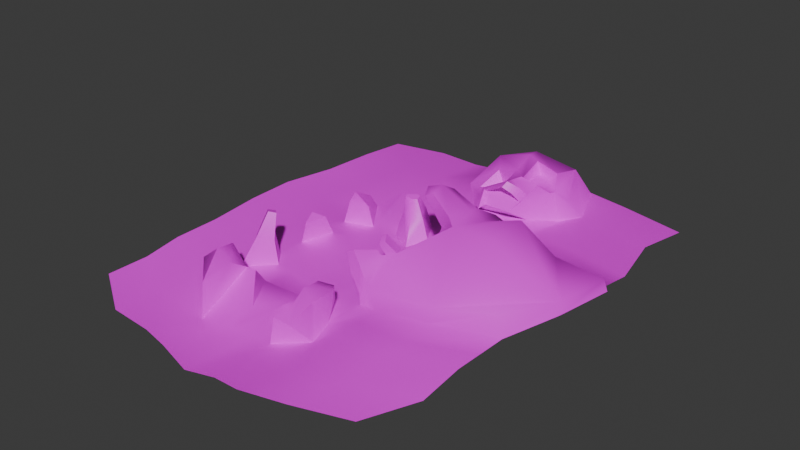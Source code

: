 # Source: BugLevelTest.blend  (saved by Blender 5.1.29; exported with 4.5.12 LTS)
import bpy
from mathutils import Matrix  # noqa: F401  (used for matrix-valued properties, if any)

bpy.ops.wm.read_factory_settings(use_empty=True)
scene = bpy.context.scene
scene.name = 'Scene'

# ---- collections
col_collection = bpy.data.collections.new('Collection'); scene.collection.children.link(col_collection)

# ---- images (referenced by path relative to the original .blend; pixels are not part of the script)
import os
ASSET_DIR = os.environ.get("B2B_ASSET_DIR", "")  # directory of the original .blend (textures are referenced by path, not embedded)
HERE = os.path.dirname(os.path.abspath(__file__))  # packed textures are extracted next to this script under _unpacked/

def load_image(name, relpath, width, height, colorspace="sRGB"):
    """Load a texture the original file referenced (path relative to the .blend, or extracted next to this script)."""
    p = next((c for c in (os.path.join(HERE, relpath), os.path.join(ASSET_DIR, relpath)) if relpath and os.path.exists(c)), "")
    if p:
        img = bpy.data.images.load(p, check_existing=True)
        img.name = name
    else:  # same state as the original file: an image datablock whose file is absent (Cycles renders it pink)
        img = bpy.data.images.new(name, width, height)
        img.source = "FILE"
        img.filepath = "//" + (relpath or name)
    img.colorspace_settings.name = colorspace
    return img
img_ermita2_png = load_image('ermita2.png', 'textures/ermita2.png', 1024, 1024, 'sRGB')

# ---- materials (node trees are filled in below, after node groups)
mat_material_001 = bpy.data.materials.new('Material.001')

# ---- node groups
ng_smooth_by_angle = bpy.data.node_groups.new('Smooth by Angle', 'GeometryNodeTree')
_s = ng_smooth_by_angle.interface.new_socket(name='Mesh', in_out='OUTPUT', socket_type='NodeSocketGeometry')
_s = ng_smooth_by_angle.interface.new_socket(name='Mesh', in_out='INPUT', socket_type='NodeSocketGeometry')
_s = ng_smooth_by_angle.interface.new_socket(name='Angle', in_out='INPUT', socket_type='NodeSocketFloat')
_s.subtype = 'ANGLE'
_s.default_value = 0.5236
_s.min_value = 0.0
_s.max_value = 3.142
_s.description = 'Maximum face angle for smooth edges'
_s = ng_smooth_by_angle.interface.new_socket(name='Ignore Sharpness', in_out='INPUT', socket_type='NodeSocketBool')
_s.force_non_field = True
ng_smooth_by_angle.is_modifier = True
_N = ng_smooth_by_angle.nodes; _L = ng_smooth_by_angle.links
n0 = _N.new('GeometryNodeSetShadeSmooth'); n0.name = 'Set Shade Smooth'; n0.location = (120, -80)
n0.domain = 'EDGE'
n1 = _N.new('GeometryNodeSetShadeSmooth'); n1.name = 'Set Shade Smooth.001'; n1.location = (300, -80)
n2 = _N.new('NodeGroupOutput'); n2.name = 'Group Output'; n2.location = (480, -80)
n3 = _N.new('GeometryNodeInputMeshEdgeAngle'); n3.name = 'Edge Angle'; n3.location = (-440, -240)
n4 = _N.new('NodeGroupInput'); n4.name = 'Group Input'; n4.location = (-80, -80)
n5 = _N.new('GeometryNodeInputEdgeSmooth'); n5.name = 'Is Edge Smooth'; n5.location = (-260, -120)
n6 = _N.new('GeometryNodeInputShadeSmooth'); n6.name = 'Is Shade Smooth'; n6.location = (-440, -397)
n7 = _N.new('FunctionNodeCompare'); n7.name = 'Compare'; n7.location = (-260, -260)
n7.operation = 'LESS_EQUAL'
n7.inputs[6].default_value = (0.0, 0.0, 0.0, 0.0)
n7.inputs[7].default_value = (0.0, 0.0, 0.0, 0.0)
n8 = _N.new('FunctionNodeBooleanMath'); n8.name = 'Boolean Math.001'; n8.location = (-80, -260)
n9 = _N.new('NodeGroupInput'); n9.name = 'Group Input.001'; n9.location = (-440, -329)
n10 = _N.new('NodeGroupInput'); n10.name = 'Group Input.002'; n10.location = (-259, -189)
n11 = _N.new('FunctionNodeBooleanMath'); n11.name = 'Boolean Math'; n11.location = (-80, -149)
n11.operation = 'OR'
n12 = _N.new('FunctionNodeBooleanMath'); n12.name = 'Boolean Math.002'; n12.location = (-260, -380)
n12.operation = 'OR'
n13 = _N.new('NodeGroupInput'); n13.name = 'Group Input.003'; n13.location = (-440, -460)
_L.new(n3.outputs[0], n7.inputs[0])
_L.new(n1.outputs[0], n2.inputs[0])
_L.new(n9.outputs[1], n7.inputs[1])
_L.new(n7.outputs[0], n8.inputs[0])
_L.new(n4.outputs[0], n0.inputs[0])
_L.new(n0.outputs[0], n1.inputs[0])
_L.new(n8.outputs[0], n0.inputs[2])
_L.new(n10.outputs[2], n11.inputs[1])
_L.new(n5.outputs[0], n11.inputs[0])
_L.new(n11.outputs[0], n0.inputs[1])
_L.new(n13.outputs[2], n12.inputs[1])
_L.new(n6.outputs[0], n12.inputs[0])
_L.new(n12.outputs[0], n8.inputs[1])
n2.is_active_output = True

# ---- material node trees
mat_material_001.use_nodes = True; mat_material_001.node_tree.nodes.clear()
_N = mat_material_001.node_tree.nodes; _L = mat_material_001.node_tree.links
n0 = _N.new('ShaderNodeBsdfPrincipled'); n0.name = 'Principled BSDF'; n0.location = (-200, 100)
n1 = _N.new('ShaderNodeOutputMaterial'); n1.name = 'Material Output'; n1.location = (200, 100)
n2 = _N.new('ShaderNodeTexImage'); n2.name = 'Image Texture'; n2.location = (-490, 60)
n2.image = img_ermita2_png
_L.new(n0.outputs[0], n1.inputs[0])
_L.new(n2.outputs[0], n0.inputs[0])
n1.is_active_output = True

# ---- world
world_world = bpy.data.worlds.new('World'); scene.world = world_world
world_world.use_nodes = True; world_world.node_tree.nodes.clear()
_N = world_world.node_tree.nodes; _L = world_world.node_tree.links
n0 = _N.new('ShaderNodeOutputWorld'); n0.name = 'World Output'; n0.location = (200, 100)
n1 = _N.new('ShaderNodeBackground'); n1.name = 'Background'; n1.location = (-200, 100)
n1.inputs[0].default_value = (0.05088, 0.05088, 0.05088, 1.0)
_L.new(n1.outputs[0], n0.inputs[0])
n0.is_active_output = True
world_world.color = (0.05088, 0.05088, 0.05088)
world_world.sun_shadow_jitter_overblur = 0.0

# ---- meshes
me_plane = bpy.data.meshes.new('Plane')
me_plane.from_pydata([(2.711, -2.711, 0.6595), (-3.317, 3.129, 0.0004255), (3.103, 3.089, 0.0), (-3.468, 1.693, 0.08204), (-0.761, -2.536, 1.056), (1.471, -3.446, 0.6595), (3.446, -1.471, 0.6595), (3.698, -1.24e-05, 0.6595), (3.446, 1.471, 0.0), (1.471, 3.446, 0.0), (-1.662, -1.701, -0.05222), (1.736, -1.631, 1.621), (-1.737, 1.737, 0.0), (1.73, 1.729, 0.02286), (3.084, -3.072, 0.3526), (0.2445, -3.833, 0.3168), (1.561, -3.589, 0.3727), (3.523, -1.521, 0.3727), (3.789, 0.02244, 0.3727), (0.6816, -1.693, 1.663), (-0.4382, -1.807, 0.1236), (-0.8732, -2.29, 1.184), (0.07428, -1.675, 0.7563), (-1.625, -0.5317, -0.1274), (0.8462, -0.7104, 1.472), (0.5027, 0.4982, 0.4147), (-0.5917, 0.6167, 0.1015), (-0.426, -0.5609, 0.1005), (0.7926, -0.1571, 1.413), (-0.07855, 0.8289, 0.2747), (-0.4524, 0.1056, 0.09106), (0.2707, -0.7672, 0.7364), (1.735, 0.5427, 0.2293), (1.77, -0.5524, 1.738), (2.416, -0.05417, 0.8211), (1.695, -0.1345, 1.063), (-0.6195, 1.809, 0.0), (0.6065, 1.796, 0.04015), (0.0, 2.469, 0.0), (-0.003561, 1.822, 0.01323), (0.01656, -0.003546, 0.6016), (-2.121, 0.5753, 0.3252), (-1.8, 0.5157, 0.4976), (-1.717, 0.6229, -0.001198), (-1.968, 0.8567, -0.095), (-2.165, 0.02047, 0.4655), (-2.384, 0.3482, 0.2325), (-2.618, 0.3697, -0.2088), (-2.252, -0.1838, -0.1619), (-1.616, 0.1442, 0.3746), (-1.844, -0.07199, 0.3883), (-1.376, 0.03384, -0.09625), (-1.959, 0.1165, 0.866), (-1.862, 0.2089, 0.8616), (-1.881, 0.3444, 0.8921), (-1.975, 0.3685, 0.9102), (-2.181, 0.177, 0.916), (-2.143, 0.1035, 0.9022), (-1.274, -3.511, -0.1398), (-0.8224, -1.71, -0.1105), (-0.5146, -3.502, 0.008054), (3.372, 0.3947, 0.1032), (-3.469, -3.272, 0.5577), (-2.869, -3.384, -0.06427), (2.971, -4.431, 0.2679), (0.1596, -5.201, 0.2291), (1.448, -4.948, 0.2879), (2.934, -5.522, 0.07993), (0.1227, -6.293, 0.04109), (1.411, -6.039, 0.09996), (-1.732, -5.734, -0.3004), (-1.132, -6.056, -0.2133), (-3.265, -5.837, -0.3589), (-2.43, -5.686, -0.3485), (2.337, -6.833, 0.04622), (-0.2349, -7.538, 0.01069), (0.9438, -7.306, 0.06454), (-1.967, -7.457, -0.321), (-1.143, -7.34, -0.2169), (-3.846, -6.958, -0.3329), (-3.066, -7.126, -0.3349), (-3.357, 4.779, -0.1719), (3.244, 4.67, -0.1719), (1.445, 5.063, -0.1719), (0.2259, 5.272, -0.1719), (-2.195, 4.991, -0.1719), (-4.589, 3.245, -0.03009), (-4.718, 1.587, -0.03052), (-5.068, 0.02229, -0.03045), (-5.041, -1.47, -0.03019), (-4.947, -3.092, -0.09238), (-5.06, -4.451, -0.1771), (-5.097, -5.542, -0.3651), (-5.118, -6.841, -0.3635), (-4.629, 4.896, -0.2024), (-5.947, 2.911, 0.05841), (-6.062, 1.441, 0.05803), (-6.372, 0.05307, 0.05809), (-6.349, -1.27, 0.05832), (-6.265, -2.709, 0.003167), (-6.365, -3.914, -0.07195), (-6.398, -4.882, -0.2387), (-6.417, -6.034, -0.2372), (-5.983, 4.375, -0.09444), (-3.349, -3.287, -0.0652), (-3.703, -2.874, -0.0513), (-4.023, -3.183, -0.07251), (-4.049, -3.881, -0.1099), (-3.819, -2.902, 0.5266), (-4.105, -3.206, 0.5534), (-3.795, -3.598, 0.5887), (-3.629, -3.009, 1.144), (-3.807, -2.854, 1.1), (-3.93, -3.0, 1.148), (-3.773, -3.14, 1.188), (3.023, -3.807, 0.3068), (1.493, -4.412, 0.3213), (0.2094, -4.4, 0.2805), (-2.902, -4.067, -0.1065), (-6.314, -3.301, -0.03375), (-5.007, -3.81, -0.1371), (-1.222, -2.734, -0.07959), (-2.204, -2.457, -0.05763), (-4.999, -2.19, -0.05778), (-0.5975, -2.834, 0.09053), (-6.298, -2.136, 0.02514), (-4.154, -4.997, -0.1826), (-3.264, -4.375, 0.3709), (-3.316, -4.834, 0.6662), (-3.649, -4.909, 0.9484), (-3.327, -5.669, 0.5249), (-3.919, -4.19, 0.7132), (-3.998, -5.034, 0.6582), (0.2928, -1.293, 1.615), (0.07407, -1.286, 1.288), (0.1155, -0.7087, 1.152), (0.4803, -0.6727, 1.618), (0.3698, -0.3068, 1.501), (0.03092, -0.2398, 1.146), (-0.3211, -1.113, 1.965), (-0.5873, -1.093, 1.838), (-0.7995, -0.7011, 1.877), (-0.3835, -0.6986, 2.036), (-0.2678, -0.376, 1.849), (-0.6189, -0.3043, 1.751), (1.029, 3.522, 0.0), (-2.46, 3.314, 0.02338), (-1.665, 2.432, -0.1424), (-2.551, 2.481, 3.219e-05), (0.1982, 4.415, 0.8199), (0.3701, 2.2, -0.09892), (0.5264, 3.608, 0.3587), (-0.9657, 4.268, 1.078), (-0.8182, 3.714, 1.205), (-1.065, 2.703, 0.5217), (0.5341, 3.13, -0.1266), (-1.832, 3.792, 0.8778), (-0.2364, -5.33, 0.02204), (-1.24, -4.866, 0.0566), (-1.186, -5.696, -0.2338), (-1.355, -4.268, -0.03685), (-0.9173, -4.006, -0.06691), (-1.545, -3.936, -0.1004), (-0.4709, -4.623, 0.04085), (-1.036, -5.691, 0.5096), (-0.6953, -5.575, 0.3771), (-0.9851, -5.259, 0.5229), (-1.22, -4.108, 0.6344), (-1.077, -4.435, 0.7517), (-0.5657, -4.969, 0.7248), (-1.043, -4.743, 0.8096), (-0.6902, -4.181, 0.6197), (-0.9781, -3.855, 0.4932), (-1.543, -4.303, 0.1461), (-1.825, -5.06, 0.01791), (-1.563, -4.832, 0.227), (-2.253, -5.181, 0.04992), (-2.762, -4.289, 0.1469), (-2.941, -4.403, 0.4174), (-0.2913, -3.5, 0.5571), (-0.554, -3.484, 0.244), (-0.352, -2.554, 0.653), (-0.2305, -2.544, 1.025), (-0.2961, -2.162, 0.8589), (-0.4726, -2.208, 0.7647), (-0.6422, -2.469, 1.15), (-0.7627, -2.274, 1.239), (-0.7245, -3.29, 0.9287), (-0.5098, -2.769, 0.9677), (-1.027, -3.13, 1.085), (-0.9232, -3.348, 0.6327), (-0.5949, -2.692, 0.7933), (-0.6975, -2.671, 1.006), (-0.8736, -2.641, 0.9035), (-1.227, -3.116, 0.9623), (-3.626, -0.6245, -0.03561), (-3.011, -0.178, -0.1445), (-3.388, 0.4247, 0.1151), (-3.302, -1.395, 0.07825), (-3.846, -1.603, 0.03142), (-3.694, -2.132, -0.0418), (-3.269, 0.02438, 0.5983), (-3.54, -0.4882, 0.5259), (-3.061, -0.3017, 0.4709), (-3.186, -0.6535, 0.9899), (-3.295, -1.662, 0.6302), (-3.466, -2.168, 0.6253), (-3.591, -1.823, 0.7259), (-0.2718, 1.959, 0.3367), (-0.4065, 2.057, 1.133), (-0.4274, 1.858, 1.033), (-1.085, 2.018, 0.7133), (-1.153, 2.066, 0.7361), (-1.005, 1.97, 0.3226), (-1.216, 2.032, 0.2506), (0.05716, 2.296, 0.7836), (-0.03737, 2.128, 0.623), (-1.175, 2.143, 0.6813), (-1.009, 2.056, 0.6752), (-0.4897, 2.223, 0.9144), (-0.434, 2.368, 1.075), (-1.237, 1.866, 0.2746), (-1.04, 1.715, 0.2792), (-0.2029, 1.973, 0.8775), (-0.05291, 2.087, 1.044), (0.224, 3.439, 1.051), (0.135, 2.635, 0.9711), (0.3441, 2.948, 0.6967), (0.3983, 3.113, 0.6909), (-0.3433, 2.617, 1.088), (-0.4168, 3.48, 1.211), (-0.4297, 2.814, 0.9532), (0.2216, 3.088, 0.7278), (0.04988, 3.416, 0.7977), (-0.005224, 2.782, 0.7284), (0.1847, 2.976, 0.7317), (-0.3431, 2.913, 0.6763), (-0.2991, 2.759, 0.8156), (-0.3038, 3.465, 0.8965), (-1.912, 3.009, 0.1851), (-1.458, 2.519, 0.08269), (-0.8909, 3.255, 0.9179), (-1.65, 3.498, 0.5992), (-1.617, 3.224, 0.05971), (-1.037, 3.088, 0.3317), (-0.9638, 3.21, 0.4395), (-1.474, 3.465, 0.2728), (-2.751, -1.981, 0.002018), (-2.496, -1.545, 0.01415)], [], [(5, 0, 6, 11), (13, 8, 2, 9), (3, 12, 147, 148), (0, 5, 16, 14), (6, 0, 14, 17), (7, 6, 17, 18), (61, 7, 18), (182, 183, 186, 185), (4, 185, 186, 21), (179, 182, 188, 187), (184, 181, 4, 21), (32, 35, 34), (35, 33, 34), (36, 39, 38), (39, 37, 150, 38), (19, 24, 136, 133), (22, 31, 27, 20), (24, 33, 35, 28), (28, 35, 32, 25), (25, 37, 39, 29), (29, 39, 36, 26), (19, 11, 33, 24), (10, 59, 27, 23), (25, 32, 13, 37), (11, 6, 7, 34, 33), (32, 34, 7, 61), (12, 36, 38, 147), (22, 19, 133, 134), (29, 26, 30, 40), (40, 28, 25, 29), (40, 30, 27, 31), (41, 42, 43, 44), (45, 46, 47, 48), (49, 50, 23, 51), (49, 53, 52, 50), (56, 46, 45, 57), (54, 42, 41, 55), (49, 42, 54, 53), (51, 30, 26, 43), (41, 46, 56, 55), (44, 43, 26, 36, 12), (47, 46, 41, 44), (23, 50, 45, 48), (45, 50, 52, 57), (23, 27, 30, 51), (52, 53, 54, 55, 56, 57), (27, 59, 20), (59, 121, 124, 20), (13, 32, 61, 8), (106, 107, 110, 109), (63, 58, 121, 122), (14, 16, 116, 115), (108, 109, 113, 112), (16, 15, 117, 116), (66, 65, 68, 69), (64, 66, 69, 67), (69, 68, 75, 76), (70, 73, 80, 77), (68, 71, 78, 75), (67, 69, 76, 74), (73, 72, 79, 80), (71, 70, 77, 78), (1, 146, 85, 81), (9, 2, 82, 83), (3, 1, 86, 87), (107, 104, 62, 110), (79, 72, 92, 93), (72, 126, 91, 92), (104, 105, 108, 62), (1, 81, 94, 86), (91, 120, 119, 100), (89, 88, 97, 98), (87, 86, 95, 96), (86, 94, 103, 95), (92, 91, 100, 101), (90, 123, 125, 99), (88, 87, 96, 97), (93, 92, 101, 102), (105, 106, 109, 108), (63, 104, 107, 118), (126, 72, 130, 132), (106, 105, 123, 90), (111, 112, 113, 114), (110, 62, 111, 114), (62, 108, 112, 111), (109, 110, 114, 113), (116, 117, 65, 66), (115, 116, 66, 64), (119, 120, 90, 99), (120, 107, 106, 90), (124, 121, 58, 60), (122, 105, 104, 63), (181, 182, 185, 4), (125, 123, 89, 98), (122, 121, 59, 10), (129, 131, 132), (127, 107, 131, 128), (126, 107, 120, 91), (107, 126, 132, 131), (72, 127, 128, 130), (132, 130, 129), (130, 128, 129), (128, 131, 129), (49, 51, 43, 42), (137, 138, 144, 143), (134, 133, 139, 140), (28, 40, 138, 137), (24, 28, 137, 136), (40, 31, 135, 138), (31, 22, 134, 135), (139, 142, 141, 140), (141, 142, 143, 144), (133, 136, 142, 139), (138, 135, 141, 144), (135, 134, 140, 141), (136, 137, 143, 142), (84, 145, 9, 83), (145, 37, 13, 9), (148, 146, 1, 3), (231, 229, 237, 236), (149, 151, 145, 84), (38, 150, 155), (152, 149, 84, 85), (146, 148, 147), (237, 234, 233, 238), (155, 150, 37, 145), (146, 239, 242, 156), (146, 147, 240, 239), (153, 152, 156), (237, 238, 236), (215, 220, 209, 224), (85, 146, 156, 152), (163, 161, 171, 169), (165, 166, 164), (58, 162, 167, 172), (170, 166, 165, 169), (65, 157, 159, 71, 68), (117, 163, 157, 65), (60, 161, 163), (58, 63, 118, 162), (15, 60, 163, 117), (162, 160, 168, 167), (160, 158, 170, 168), (161, 60, 58), (168, 171, 172, 167), (171, 168, 170, 169), (159, 157, 165, 164), (158, 166, 170), (161, 58, 172, 171), (157, 163, 169, 165), (158, 159, 164, 166), (173, 174, 175), (176, 177, 178), (173, 177, 176, 174), (160, 162, 118, 177, 173), (158, 160, 173, 175), (174, 176, 73, 70), (159, 158, 175, 174, 70, 71), (118, 107, 127, 178, 177), (176, 178, 127, 72, 73), (183, 184, 21, 186), (181, 124, 60, 180), (179, 180, 60, 15), (179, 5, 11, 19, 182), (5, 179, 15, 16), (19, 22, 183, 182), (20, 124, 181, 184), (22, 20, 184, 183), (189, 192, 193, 194), (191, 193, 192, 188), (187, 188, 192, 189), (181, 180, 190, 191), (191, 190, 194, 193), (196, 197, 201, 203), (199, 200, 206, 207), (195, 199, 198, 196), (197, 196, 47, 44, 12, 3), (199, 195, 88, 89), (195, 197, 3, 87, 88), (198, 248, 48, 196), (123, 105, 200, 199, 89), (105, 122, 247, 200), (203, 201, 204), (195, 196, 203, 202), (197, 195, 202, 201), (205, 207, 206), (202, 203, 204), (201, 202, 204), (198, 199, 207, 205), (200, 198, 205, 206), (210, 223, 224, 209), (222, 211, 212, 221), (211, 210, 209, 212), (213, 218, 211, 222), (219, 216, 223, 210), (214, 213, 222, 221), (217, 214, 221, 212), (216, 215, 224, 223), (147, 38, 208, 213, 214), (213, 208, 216, 219, 218), (154, 240, 217), (233, 234, 235, 232), (230, 231, 236, 238), (155, 228, 227, 38), (220, 217, 212, 209), (218, 219, 210, 211), (225, 230, 238, 233), (227, 228, 232, 235), (229, 226, 234, 237), (149, 152, 153, 230, 225), (149, 225, 228, 151), (228, 155, 145, 151), (226, 229, 220, 215), (38, 227, 226, 215, 216, 208), (153, 241, 231, 230), (229, 231, 154, 217, 220), (226, 227, 235, 234), (228, 225, 233, 232), (245, 246, 243, 244), (242, 239, 243, 246), (217, 240, 147, 214), (239, 240, 154), (231, 241, 154), (156, 242, 241, 153), (154, 241, 245, 244), (241, 242, 246, 245), (239, 154, 244, 243), (182, 181, 191, 188), (180, 179, 187, 190), (189, 194, 190, 187), (200, 247, 248, 198), (196, 48, 47), (48, 248, 10, 23), (248, 247, 122, 10)])
me_plane.polygons.foreach_set('use_smooth', [True] * 234)
_uv = me_plane.uv_layers.new(name='UVMap')
_uv.uv.foreach_set('vector', [0.2091, 0.04131, 0.2197, 0.02093, 0.2359, 0.009592, 0.233, 0.03961, 0.2812, 0.04997, 0.2827, 0.01569, 0.2974, 0.03533, 0.3036, 0.06225, 0.2648, 0.1502, 0.2717, 0.1178, 0.2833, 0.1181, 0.2788, 0.1319, 0.2197, 0.02093, 0.2091, 0.04131, 0.2049, 0.04, 0.2166, 0.01716, 0.2359, 0.009592, 0.2197, 0.02093, 0.2166, 0.01716, 0.2344, 0.004268, 0.2552, 0.004763, 0.2359, 0.009592, 0.2344, 0.004268, 0.255, -0.000925, 0.6293, 0.5707, 0.6136, 0.5524, 0.6209, 0.5513, 0.2211, 0.06662, 0.2204, 0.06899, 0.2204, 0.06899, 0.2211, 0.06662, 0.2154, 0.06785, 0.2211, 0.06662, 0.2204, 0.06899, 0.2188, 0.06912, 0.2049, 0.06212, 0.2211, 0.06662, 0.2211, 0.06662, 0.2049, 0.06212, 0.423, 0.0729, 0.419, 0.07294, 0.419, 0.07294, 0.423, 0.0729, 0.4687, 0.04374, 0.4568, 0.04114, 0.4571, 0.02884, 0.4568, 0.04114, 0.4474, 0.03978, 0.4571, 0.02884, 0.2753, 0.0962, 0.2772, 0.08415, 0.286, 0.08664, 0.1308, 0.1207, 0.1323, 0.1085, 0.1365, 0.117, 0.1396, 0.1232, 0.2308, 0.05636, 0.2432, 0.05645, 0.2432, 0.05645, 0.2308, 0.05636, 0.4288, 0.07333, 0.4405, 0.07384, 0.4416, 0.09066, 0.4286, 0.08558, 0.4457, 0.05645, 0.4474, 0.03978, 0.4568, 0.04114, 0.453, 0.05687, 0.453, 0.05687, 0.4568, 0.04114, 0.4687, 0.04374, 0.465, 0.06666, 0.2625, 0.06666, 0.2787, 0.07201, 0.2772, 0.08415, 0.2636, 0.08032, 0.2636, 0.08032, 0.2772, 0.08415, 0.2753, 0.0962, 0.2585, 0.09232, 0.2308, 0.05636, 0.233, 0.03961, 0.2449, 0.03978, 0.2432, 0.05645, 0.2235, 0.1098, 0.2239, 0.09565, 0.2391, 0.09066, 0.2386, 0.1132, 0.2625, 0.06666, 0.2662, 0.04374, 0.2812, 0.04997, 0.2787, 0.07201, 0.233, 0.03961, 0.2359, 0.009592, 0.2552, 0.004763, 0.2546, 0.02884, 0.2449, 0.03978, 0.4687, 0.04374, 0.4571, 0.02884, 0.4577, 0.004763, 0.467, 0.009926, 0.2717, 0.1178, 0.2753, 0.0962, 0.286, 0.08664, 0.2833, 0.1181, 0.2264, 0.07333, 0.2308, 0.05636, 0.2308, 0.05636, 0.2264, 0.07333, 0.2636, 0.08032, 0.2585, 0.09232, 0.2486, 0.09442, 0.3503, 0.07715, 0.3503, 0.07715, 0.453, 0.05687, 0.2625, 0.06666, 0.2636, 0.08032, 0.3503, 0.07715, 0.2486, 0.09442, 0.4416, 0.09066, 0.4405, 0.07384, 0.2549, 0.1224, 0.2543, 0.1157, 0.2561, 0.1143, 0.259, 0.1201, 0.2468, 0.1222, 0.2512, 0.1269, 0.2478, 0.1348, 0.2453, 0.1232, 0.2488, 0.1126, 0.2455, 0.1166, 0.2439, 0.1125, 0.247, 0.1089, 0.1972, 0.2024, 0.198, 0.2072, 0.1972, 0.2084, 0.1939, 0.2064, 0.1979, 0.2106, 0.1996, 0.2167, 0.1951, 0.212, 0.1972, 0.2102, 0.1994, 0.2072, 0.2026, 0.2054, 0.2032, 0.2122, 0.1996, 0.2083, 0.1972, 0.2024, 0.2026, 0.2054, 0.1994, 0.2072, 0.198, 0.2072, 0.247, 0.1089, 0.2486, 0.09442, 0.2585, 0.09232, 0.2561, 0.1143, 0.2032, 0.2122, 0.1996, 0.2167, 0.1979, 0.2106, 0.1996, 0.2083, 0.259, 0.1201, 0.2561, 0.1143, 0.2585, 0.09232, 0.2753, 0.0962, 0.2717, 0.1178, 0.2478, 0.1348, 0.2512, 0.1269, 0.2549, 0.1224, 0.259, 0.1201, 0.2439, 0.1125, 0.2455, 0.1166, 0.2468, 0.1222, 0.2453, 0.1232, 0.1951, 0.212, 0.1939, 0.2064, 0.1972, 0.2084, 0.1972, 0.2102, 0.2386, 0.1132, 0.2391, 0.09066, 0.2486, 0.09442, 0.247, 0.1089, 0.1972, 0.2084, 0.198, 0.2072, 0.1994, 0.2072, 0.1996, 0.2083, 0.1979, 0.2106, 0.1972, 0.2102, 0.2897, 0.1728, 0.2745, 0.1778, 0.2767, 0.1678, 0.2745, 0.1778, 0.263, 0.1731, 0.2632, 0.1616, 0.2767, 0.1678, 0.2812, 0.04997, 0.2662, 0.04374, 0.2645, 0.009926, 0.2827, 0.01569, 0.2131, 0.1309, 0.2131, 0.1309, 0.2131, 0.1309, 0.2131, 0.1309, 0.2043, 0.1014, 0.2009, 0.08628, 0.2124, 0.09096, 0.2149, 0.106, 0.2166, 0.01716, 0.2049, 0.04, 0.2049, 0.04, 0.2166, 0.01716, 0.2168, 0.1351, 0.2131, 0.1309, 0.2131, 0.1309, 0.2168, 0.1351, 0.2049, 0.04, 0.2009, 0.06616, 0.2009, 0.06616, 0.2049, 0.04, 0.2049, 0.04, 0.2009, 0.06616, 0.2009, 0.06616, 0.2049, 0.04, 0.2166, 0.01716, 0.2049, 0.04, 0.2049, 0.04, 0.2166, 0.01716, 0.2049, 0.04, 0.2009, 0.06616, 0.2009, 0.06616, 0.2049, 0.04, 0.2009, 0.08628, 0.2043, 0.1014, 0.2043, 0.1014, 0.2009, 0.08628, 0.2009, 0.06616, 0.2021, 0.07467, 0.2021, 0.07467, 0.2009, 0.06616, 0.2166, 0.01716, 0.2049, 0.04, 0.2049, 0.04, 0.2166, 0.01716, 0.2043, 0.1014, 0.2131, 0.1309, 0.2131, 0.1309, 0.2043, 0.1014, 0.2527, 0.1569, 0.2515, 0.1685, 0.2515, 0.1685, 0.2527, 0.1569, 0.2829, 0.1396, 0.2892, 0.1292, 0.2891, 0.1292, 0.2829, 0.1396, 0.3036, 0.06225, 0.2974, 0.03533, 0.2974, 0.03533, 0.3036, 0.06225, 0.2648, 0.1502, 0.2829, 0.1396, 0.2829, 0.1396, 0.2648, 0.1502, 0.2131, 0.1309, 0.2077, 0.1127, 0.2077, 0.1127, 0.2131, 0.1309, 0.2131, 0.1309, 0.2131, 0.1309, 0.2131, 0.1309, 0.2131, 0.1309, 0.2131, 0.1309, 0.2131, 0.1309, 0.2131, 0.1309, 0.2131, 0.1309, 0.2077, 0.1127, 0.2168, 0.1351, 0.2168, 0.1351, 0.2077, 0.1127, 0.2829, 0.1396, 0.2829, 0.1396, 0.2829, 0.1396, 0.2829, 0.1396, 0.2131, 0.1309, 0.2131, 0.1309, 0.2131, 0.1309, 0.2131, 0.1309, 0.2244, 0.1434, 0.2443, 0.1517, 0.2443, 0.1517, 0.2244, 0.1434, 0.2648, 0.1502, 0.2829, 0.1396, 0.2829, 0.1396, 0.2648, 0.1502, 0.2829, 0.1396, 0.2829, 0.1396, 0.2829, 0.1396, 0.2829, 0.1396, 0.2131, 0.1309, 0.2131, 0.1309, 0.2131, 0.1309, 0.2131, 0.1309, 0.2131, 0.1309, 0.2194, 0.1378, 0.2176, 0.1359, 0.2131, 0.1309, 0.2443, 0.1517, 0.2648, 0.1502, 0.2648, 0.1502, 0.2443, 0.1517, 0.2131, 0.1309, 0.2131, 0.1309, 0.2131, 0.1309, 0.2131, 0.1309, 0.2168, 0.1351, 0.2131, 0.1309, 0.2131, 0.1309, 0.2168, 0.1351, 0.2043, 0.1014, 0.2077, 0.1127, 0.2131, 0.1309, 0.2043, 0.1014, 0.2131, 0.1309, 0.2131, 0.1309, 0.2131, 0.1309, 0.2131, 0.1309, 0.2131, 0.1309, 0.2168, 0.1351, 0.2194, 0.1378, 0.2131, 0.1309, 0.2077, 0.1127, 0.2168, 0.1351, 0.2131, 0.1309, 0.2131, 0.1309, 0.2131, 0.1309, 0.2077, 0.1127, 0.2077, 0.1127, 0.2131, 0.1309, 0.2077, 0.1127, 0.2168, 0.1351, 0.2168, 0.1351, 0.2077, 0.1127, 0.2131, 0.1309, 0.2131, 0.1309, 0.2131, 0.1309, 0.2131, 0.1309, 0.2049, 0.04, 0.2009, 0.06616, 0.2009, 0.06616, 0.2049, 0.04, 0.2166, 0.01716, 0.2049, 0.04, 0.2049, 0.04, 0.2166, 0.01716, 0.2131, 0.1309, 0.2131, 0.1309, 0.2131, 0.1309, 0.2131, 0.1309, 0.2131, 0.1309, 0.2131, 0.1309, 0.2131, 0.1309, 0.2131, 0.1309, 0.2632, 0.1616, 0.263, 0.1731, 0.2515, 0.1685, 0.2527, 0.1569, 0.2149, 0.106, 0.2168, 0.1351, 0.2077, 0.1127, 0.2043, 0.1014, 0.2154, 0.06785, 0.2211, 0.06662, 0.2211, 0.06662, 0.2154, 0.06785, 0.2176, 0.1359, 0.2194, 0.1378, 0.2244, 0.1434, 0.2244, 0.1434, 0.2149, 0.106, 0.2124, 0.09096, 0.2239, 0.09565, 0.2235, 0.1098, 0.2131, 0.1309, 0.2131, 0.1309, 0.2131, 0.1309, 0.2086, 0.1157, 0.2131, 0.1309, 0.2131, 0.1309, 0.2086, 0.1157, 0.2131, 0.1309, 0.2131, 0.1309, 0.2131, 0.1309, 0.2131, 0.1309, 0.2131, 0.1309, 0.2131, 0.1309, 0.2131, 0.1309, 0.2131, 0.1309, 0.2131, 0.1309, 0.2086, 0.1157, 0.2086, 0.1157, 0.2131, 0.1309, 0.2131, 0.1309, 0.2131, 0.1309, 0.2131, 0.1309, 0.2131, 0.1309, 0.2086, 0.1157, 0.2131, 0.1309, 0.2086, 0.1157, 0.2131, 0.1309, 0.2131, 0.1309, 0.2488, 0.1126, 0.247, 0.1089, 0.2561, 0.1143, 0.2543, 0.1157, 0.453, 0.05687, 0.3503, 0.07715, 0.3503, 0.07715, 0.453, 0.05687, 0.2264, 0.07333, 0.2308, 0.05636, 0.2308, 0.05636, 0.2264, 0.07333, 0.453, 0.05687, 0.3503, 0.07715, 0.3503, 0.07715, 0.453, 0.05687, 0.4457, 0.05645, 0.453, 0.05687, 0.453, 0.05687, 0.4457, 0.05645, 0.3503, 0.07715, 0.4405, 0.07384, 0.4405, 0.07384, 0.3503, 0.07715, 0.4405, 0.07384, 0.4288, 0.07333, 0.4288, 0.07333, 0.4405, 0.07384, 0.2308, 0.05636, 0.2432, 0.05645, 0.2382, 0.07533, 0.2264, 0.07333, 0.4405, 0.07384, 0.4457, 0.05645, 0.453, 0.05687, 0.3503, 0.07715, 0.2308, 0.05636, 0.2432, 0.05645, 0.2432, 0.05645, 0.2308, 0.05636, 0.3503, 0.07715, 0.4405, 0.07384, 0.4405, 0.07384, 0.3503, 0.07715, 0.4405, 0.07384, 0.4288, 0.07333, 0.4288, 0.07333, 0.4405, 0.07384, 0.4457, 0.05645, 0.453, 0.05687, 0.453, 0.05687, 0.4457, 0.05645, 0.3032, 0.07692, 0.3033, 0.07099, 0.3036, 0.06225, 0.3036, 0.06225, 0.3033, 0.07099, 0.2787, 0.07201, 0.2812, 0.04997, 0.3036, 0.06225, 0.2788, 0.1319, 0.2892, 0.1292, 0.2829, 0.1396, 0.2648, 0.1502, 0.2915, 0.1061, 0.2931, 0.1027, 0.2931, 0.1027, 0.2915, 0.1061, 0.3028, 0.09136, 0.3031, 0.08094, 0.3033, 0.07099, 0.3028, 0.09136, 0.286, 0.08664, 0.2829, 0.08044, 0.2936, 0.0798, 0.2963, 0.1191, 0.3028, 0.09136, 0.3028, 0.09136, 0.2956, 0.1184, 0.2892, 0.1292, 0.2788, 0.1319, 0.2833, 0.1181, 0.2931, 0.1027, 0.2963, 0.09105, 0.2979, 0.09037, 0.2921, 0.1101, 0.2936, 0.0798, 0.2829, 0.08044, 0.2787, 0.07201, 0.3033, 0.07099, 0.2892, 0.1292, 0.2871, 0.1234, 0.2906, 0.1218, 0.2941, 0.1217, 0.2892, 0.1292, 0.2833, 0.1181, 0.2843, 0.1185, 0.2871, 0.1234, 0.2922, 0.1186, 0.2963, 0.1191, 0.2941, 0.1217, 0.2931, 0.1027, 0.2921, 0.1101, 0.2915, 0.1061, 0.2969, 0.09015, 0.2931, 0.1027, 0.2931, 0.1027, 0.2969, 0.09015, 0.2891, 0.1292, 0.2892, 0.1292, 0.2941, 0.1217, 0.2963, 0.1191, 0.2531, 0.1533, 0.2522, 0.1619, 0.2522, 0.1619, 0.2531, 0.1533, 0.2016, 0.07113, 0.2021, 0.07467, 0.2021, 0.07467, 0.2009, 0.08628, 0.2018, 0.0901, 0.2018, 0.0901, 0.2009, 0.08628, 0.2021, 0.07467, 0.2021, 0.07467, 0.2016, 0.07113, 0.2018, 0.07225, 0.2009, 0.06616, 0.2016, 0.07113, 0.2021, 0.07467, 0.2021, 0.07467, 0.2009, 0.06616, 0.2009, 0.06616, 0.2018, 0.07225, 0.2016, 0.07113, 0.2009, 0.06616, 0.2527, 0.1569, 0.2522, 0.1619, 0.2531, 0.1533, 0.2009, 0.08628, 0.2043, 0.1014, 0.2043, 0.1014, 0.2018, 0.0901, 0.2009, 0.06616, 0.2021, 0.07467, 0.2018, 0.07225, 0.2009, 0.06616, 0.2018, 0.0901, 0.2009, 0.08628, 0.2009, 0.08628, 0.2018, 0.0901, 0.2515, 0.1685, 0.2522, 0.1614, 0.2522, 0.1614, 0.2515, 0.1685, 0.2522, 0.1619, 0.2527, 0.1569, 0.2515, 0.1685, 0.2515, 0.1685, 0.2522, 0.1619, 0.201, 0.08653, 0.2018, 0.0901, 0.2522, 0.1619, 0.2515, 0.1685, 0.2522, 0.1614, 0.2531, 0.1533, 0.2021, 0.07467, 0.2016, 0.07113, 0.2016, 0.07113, 0.2021, 0.07467, 0.2523, 0.1611, 0.2523, 0.1611, 0.2522, 0.1614, 0.2522, 0.1619, 0.2515, 0.1685, 0.2515, 0.1685, 0.2522, 0.1619, 0.2016, 0.07113, 0.2018, 0.07225, 0.2018, 0.07225, 0.2016, 0.07113, 0.2523, 0.1611, 0.2527, 0.1569, 0.2527, 0.1569, 0.2523, 0.1611, 0.2517, 0.167, 0.2515, 0.1685, 0.2518, 0.1656, 0.2043, 0.1014, 0.2045, 0.1022, 0.2067, 0.1093, 0.2009, 0.08628, 0.2045, 0.1022, 0.2043, 0.1014, 0.2009, 0.08628, 0.2009, 0.08628, 0.2018, 0.0901, 0.2043, 0.1014, 0.2045, 0.1022, 0.2009, 0.08628, 0.2522, 0.1614, 0.2515, 0.1685, 0.2517, 0.167, 0.2518, 0.1656, 0.2009, 0.08628, 0.2043, 0.1014, 0.2043, 0.1014, 0.2009, 0.08628, 0.2527, 0.1569, 0.2523, 0.1611, 0.2518, 0.1656, 0.2515, 0.1685, 0.2515, 0.1685, 0.2527, 0.1569, 0.2043, 0.1014, 0.2131, 0.1309, 0.2086, 0.1157, 0.2067, 0.1093, 0.2045, 0.1022, 0.2043, 0.1014, 0.2067, 0.1093, 0.2086, 0.1157, 0.2131, 0.1309, 0.2043, 0.1014, 0.4232, 0.0702, 0.423, 0.0729, 0.423, 0.0729, 0.4232, 0.0702, 0.419, 0.07294, 0.4151, 0.07943, 0.4046, 0.07467, 0.4059, 0.06938, 0.2038, 0.06442, 0.2039, 0.06754, 0.2021, 0.07467, 0.2009, 0.06616, 0.2049, 0.06212, 0.2091, 0.04131, 0.233, 0.03961, 0.2308, 0.05636, 0.2211, 0.06662, 0.2091, 0.04131, 0.2038, 0.06442, 0.2009, 0.06616, 0.2049, 0.04, 0.2308, 0.05636, 0.2264, 0.07333, 0.2204, 0.06899, 0.2211, 0.06662, 0.4286, 0.08558, 0.4151, 0.07943, 0.419, 0.07294, 0.423, 0.0729, 0.4288, 0.07333, 0.4286, 0.08558, 0.423, 0.0729, 0.4232, 0.0702, 0.2046, 0.06396, 0.2187, 0.06714, 0.2187, 0.06714, 0.2046, 0.06396, 0.2154, 0.06785, 0.2187, 0.06714, 0.2187, 0.06714, 0.2211, 0.06662, 0.2049, 0.06212, 0.2211, 0.06662, 0.2187, 0.06714, 0.2046, 0.06396, 0.419, 0.07294, 0.4059, 0.06938, 0.4059, 0.06938, 0.419, 0.07294, 0.419, 0.07294, 0.4059, 0.06938, 0.4059, 0.06938, 0.419, 0.07294, 0.2475, 0.1438, 0.2474, 0.1515, 0.2474, 0.1515, 0.2475, 0.1438, 0.2248, 0.1451, 0.2223, 0.141, 0.2223, 0.141, 0.2248, 0.1451, 0.2443, 0.1517, 0.2248, 0.1451, 0.2243, 0.1383, 0.2475, 0.1438, 0.2474, 0.1515, 0.2475, 0.1438, 0.2478, 0.1348, 0.259, 0.1201, 0.2717, 0.1178, 0.2648, 0.1502, 0.2248, 0.1451, 0.2443, 0.1517, 0.2443, 0.1517, 0.2244, 0.1434, 0.2443, 0.1517, 0.2474, 0.1515, 0.2648, 0.1502, 0.2648, 0.1502, 0.2443, 0.1517, 0.2243, 0.1383, 0.2239, 0.1243, 0.2372, 0.1265, 0.2475, 0.1438, 0.2194, 0.1378, 0.2168, 0.1351, 0.2223, 0.141, 0.2248, 0.1451, 0.2244, 0.1434, 0.2168, 0.1351, 0.2149, 0.106, 0.2206, 0.1238, 0.2223, 0.141, 0.2475, 0.1438, 0.2474, 0.1515, 0.2475, 0.1438, 0.2443, 0.1517, 0.2475, 0.1438, 0.2475, 0.1438, 0.2443, 0.1517, 0.2474, 0.1515, 0.2443, 0.1517, 0.2443, 0.1517, 0.2474, 0.1515, 0.2243, 0.1383, 0.2248, 0.1451, 0.2223, 0.141, 0.2443, 0.1517, 0.2475, 0.1438, 0.2443, 0.1517, 0.2474, 0.1515, 0.2443, 0.1517, 0.2474, 0.1515, 0.2243, 0.1383, 0.2248, 0.1451, 0.2248, 0.1451, 0.2243, 0.1383, 0.2223, 0.141, 0.2243, 0.1383, 0.2243, 0.1383, 0.2223, 0.141, 0.2923, 0.1014, 0.2941, 0.08927, 0.2969, 0.09015, 0.2931, 0.1027, 0.2838, 0.1132, 0.2861, 0.1153, 0.2856, 0.1191, 0.2833, 0.1181, 0.2861, 0.1153, 0.2923, 0.1014, 0.2931, 0.1027, 0.2856, 0.1191, 0.2838, 0.1132, 0.2861, 0.1153, 0.2861, 0.1153, 0.2838, 0.1132, 0.2923, 0.1014, 0.2941, 0.08927, 0.2941, 0.08927, 0.2923, 0.1014, 0.2833, 0.1181, 0.2838, 0.1132, 0.2838, 0.1132, 0.2833, 0.1181, 0.2856, 0.1191, 0.2833, 0.1181, 0.2833, 0.1181, 0.2856, 0.1191, 0.2941, 0.08927, 0.2969, 0.09015, 0.2969, 0.09015, 0.2941, 0.08927, 0.2833, 0.1181, 0.286, 0.08664, 0.286, 0.08664, 0.2838, 0.1132, 0.2833, 0.1181, 0.2838, 0.1132, 0.286, 0.08664, 0.2941, 0.08927, 0.2923, 0.1014, 0.2861, 0.1153, 0.2856, 0.1191, 0.2843, 0.1185, 0.2856, 0.1191, 0.2979, 0.09037, 0.2963, 0.09105, 0.2943, 0.08932, 0.2985, 0.08769, 0.2921, 0.1101, 0.2915, 0.1061, 0.2915, 0.1061, 0.2921, 0.1101, 0.2936, 0.0798, 0.2985, 0.08769, 0.2943, 0.08932, 0.286, 0.08664, 0.2931, 0.1027, 0.2856, 0.1191, 0.2856, 0.1191, 0.2931, 0.1027, 0.2861, 0.1153, 0.2923, 0.1014, 0.2923, 0.1014, 0.2861, 0.1153, 0.2979, 0.09037, 0.2921, 0.1101, 0.2921, 0.1101, 0.2979, 0.09037, 0.2943, 0.08932, 0.2985, 0.08769, 0.2985, 0.08769, 0.2943, 0.08932, 0.2931, 0.1027, 0.2963, 0.09105, 0.2963, 0.09105, 0.2931, 0.1027, 0.3028, 0.09136, 0.2963, 0.1191, 0.2922, 0.1186, 0.2921, 0.1101, 0.2979, 0.09037, 0.3028, 0.09136, 0.2979, 0.09037, 0.2985, 0.08769, 0.3031, 0.08094, 0.2985, 0.08769, 0.2936, 0.0798, 0.3033, 0.07099, 0.3031, 0.08094, 0.2963, 0.09105, 0.2931, 0.1027, 0.2931, 0.1027, 0.2969, 0.09015, 0.286, 0.08664, 0.2943, 0.08932, 0.2963, 0.09105, 0.2969, 0.09015, 0.2941, 0.08927, 0.286, 0.08664, 0.2922, 0.1186, 0.2888, 0.1189, 0.2915, 0.1061, 0.2921, 0.1101, 0.2931, 0.1027, 0.2915, 0.1061, 0.2856, 0.1191, 0.2856, 0.1191, 0.2931, 0.1027, 0.2963, 0.09105, 0.2943, 0.08932, 0.2943, 0.08932, 0.2963, 0.09105, 0.2985, 0.08769, 0.2979, 0.09037, 0.2979, 0.09037, 0.2985, 0.08769, 0.2888, 0.1189, 0.2906, 0.1218, 0.2871, 0.1234, 0.2856, 0.1191, 0.2906, 0.1218, 0.2871, 0.1234, 0.2871, 0.1234, 0.2906, 0.1218, 0.2856, 0.1191, 0.2843, 0.1185, 0.2833, 0.1181, 0.2833, 0.1181, 0.2871, 0.1234, 0.2843, 0.1185, 0.2856, 0.1191, 0.2915, 0.1061, 0.2888, 0.1189, 0.2856, 0.1191, 0.2941, 0.1217, 0.2906, 0.1218, 0.2888, 0.1189, 0.2922, 0.1186, 0.2856, 0.1191, 0.2888, 0.1189, 0.2888, 0.1189, 0.2856, 0.1191, 0.2888, 0.1189, 0.2906, 0.1218, 0.2906, 0.1218, 0.2888, 0.1189, 0.2871, 0.1234, 0.2856, 0.1191, 0.2856, 0.1191, 0.2871, 0.1234, 0.2211, 0.06662, 0.2154, 0.06785, 0.2154, 0.06785, 0.2211, 0.06662, 0.2039, 0.06754, 0.2049, 0.06212, 0.2049, 0.06212, 0.2039, 0.06754, 0.2046, 0.06396, 0.2039, 0.06754, 0.2039, 0.06754, 0.2049, 0.06212, 0.2223, 0.141, 0.2206, 0.1238, 0.2239, 0.1243, 0.2243, 0.1383, 0.2475, 0.1438, 0.2453, 0.1232, 0.2478, 0.1348, 0.2372, 0.1265, 0.2239, 0.1243, 0.2235, 0.1098, 0.2386, 0.1132, 0.2239, 0.1243, 0.2206, 0.1238, 0.2149, 0.106, 0.2235, 0.1098])
me_plane.materials.append(mat_material_001)
me_plane.update()

# ---- objects
ob_ground_col = bpy.data.objects.new('ground.col', me_plane)

# ---- transforms, parenting, visibility, modifiers, constraints
ob_ground_col.location = (0.0, 0.0, 0.0)
_m = ob_ground_col.modifiers.new('Smooth by Angle', 'NODES')
_m.node_group = ng_smooth_by_angle
_gi = [s.identifier for s in ng_smooth_by_angle.interface.items_tree if s.item_type == 'SOCKET' and s.in_out == 'INPUT']
_m[_gi[1]] = 0.9051  # Angle
_m.use_pin_to_last = True
_m.show_group_selector = False

# ---- collection membership
col_collection.objects.link(ob_ground_col)

# ---- scene / render settings (as saved in the file)
scene.frame_start = 1; scene.frame_end = 250; scene.frame_set(1)
scene.render.engine = 'BLENDER_EEVEE_NEXT'
scene.render.bake_bias = 0.0
scene.render.bake_samples = 0
scene.cycles.sampling_pattern = 'TABULATED_SOBOL'
scene.eevee.use_volume_custom_range = False
bpy.context.view_layer.update()

# ---- added for rendering (the .blend has no active camera and no usable light): camera, sun
cam_auto = bpy.data.cameras.new('AutoCamera')
cam_auto.lens = 50.0
cam_auto.sensor_width = 36.0
cam_auto.clip_end = 1000.0
ob_auto_camera = bpy.data.objects.new('AutoCamera', cam_auto)
scene.collection.objects.link(ob_auto_camera)
ob_auto_camera.location = (14.0013, -19.5116, 13.0878)
ob_auto_camera.rotation_euler = (1.09748, -7.21219e-08, 0.694738)
scene.camera = ob_auto_camera
light_auto_sun = bpy.data.lights.new('AutoSun', 'SUN')
light_auto_sun.energy = 3.0
light_auto_sun.angle = 0.0523599
ob_auto_sun = bpy.data.objects.new('AutoSun', light_auto_sun)
scene.collection.objects.link(ob_auto_sun)
ob_auto_sun.rotation_euler = (0.872665, 0.174533, 0.523599)
bpy.context.view_layer.update()
